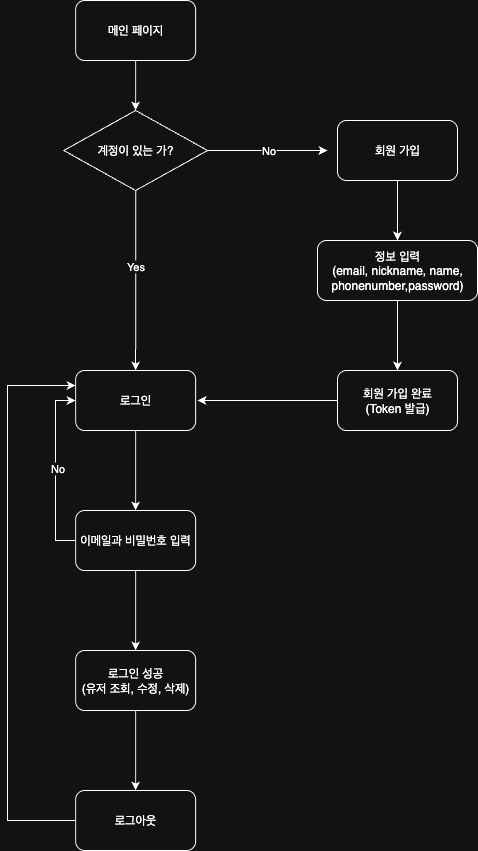

The diagram above was exported from draw.io. Its source (the exported page's mxGraphModel, read from the mxfile embedded in the PNG):
<mxGraphModel dx="1884" dy="613" grid="1" gridSize="10" guides="1" tooltips="1" connect="1" arrows="1" fold="1" page="1" pageScale="1" pageWidth="827" pageHeight="1169" background="light-dark(#FFFFFF,#121212)" math="0" shadow="0">
  <root>
    <mxCell id="0" />
    <mxCell id="1" parent="0" />
    <mxCell id="QTVKTdcBD0PxWTXcVqEz-12" style="edgeStyle=orthogonalEdgeStyle;rounded=0;orthogonalLoop=1;jettySize=auto;html=1;exitX=0.5;exitY=1;exitDx=0;exitDy=0;entryX=0.5;entryY=0;entryDx=0;entryDy=0;" parent="1" source="31kXpQvGhpEYLTON1RAb-1" target="QTVKTdcBD0PxWTXcVqEz-4" edge="1">
      <mxGeometry relative="1" as="geometry" />
    </mxCell>
    <mxCell id="31kXpQvGhpEYLTON1RAb-1" value="" style="rounded=1;whiteSpace=wrap;html=1;" parent="1" vertex="1">
      <mxGeometry x="58.13" y="120" width="120" height="60" as="geometry" />
    </mxCell>
    <mxCell id="31kXpQvGhpEYLTON1RAb-2" value="메인 페이지" style="text;html=1;align=center;verticalAlign=middle;whiteSpace=wrap;rounded=0;" parent="1" vertex="1">
      <mxGeometry x="88.13" y="135" width="60" height="30" as="geometry" />
    </mxCell>
    <mxCell id="QTVKTdcBD0PxWTXcVqEz-8" style="edgeStyle=orthogonalEdgeStyle;rounded=0;orthogonalLoop=1;jettySize=auto;html=1;exitX=1;exitY=0.5;exitDx=0;exitDy=0;" parent="1" source="QTVKTdcBD0PxWTXcVqEz-4" edge="1">
      <mxGeometry relative="1" as="geometry">
        <mxPoint x="310" y="270" as="targetPoint" />
      </mxGeometry>
    </mxCell>
    <mxCell id="QTVKTdcBD0PxWTXcVqEz-9" value="No" style="edgeLabel;html=1;align=center;verticalAlign=middle;resizable=0;points=[];" parent="QTVKTdcBD0PxWTXcVqEz-8" vertex="1" connectable="0">
      <mxGeometry x="-0.0025" relative="1" as="geometry">
        <mxPoint as="offset" />
      </mxGeometry>
    </mxCell>
    <mxCell id="QTVKTdcBD0PxWTXcVqEz-29" value="" style="edgeStyle=orthogonalEdgeStyle;rounded=0;orthogonalLoop=1;jettySize=auto;html=1;" parent="1" source="QTVKTdcBD0PxWTXcVqEz-4" target="QTVKTdcBD0PxWTXcVqEz-28" edge="1">
      <mxGeometry relative="1" as="geometry" />
    </mxCell>
    <mxCell id="QTVKTdcBD0PxWTXcVqEz-30" value="Yes" style="edgeLabel;html=1;align=center;verticalAlign=middle;resizable=0;points=[];" parent="QTVKTdcBD0PxWTXcVqEz-29" vertex="1" connectable="0">
      <mxGeometry x="-0.156" y="-1" relative="1" as="geometry">
        <mxPoint as="offset" />
      </mxGeometry>
    </mxCell>
    <mxCell id="QTVKTdcBD0PxWTXcVqEz-4" value="계정이 있는 가?" style="rhombus;whiteSpace=wrap;html=1;" parent="1" vertex="1">
      <mxGeometry x="46.25" y="230" width="143.75" height="80" as="geometry" />
    </mxCell>
    <mxCell id="QTVKTdcBD0PxWTXcVqEz-18" value="" style="edgeStyle=orthogonalEdgeStyle;rounded=0;orthogonalLoop=1;jettySize=auto;html=1;" parent="1" source="QTVKTdcBD0PxWTXcVqEz-13" target="QTVKTdcBD0PxWTXcVqEz-17" edge="1">
      <mxGeometry relative="1" as="geometry" />
    </mxCell>
    <mxCell id="QTVKTdcBD0PxWTXcVqEz-13" value="회원 가입" style="rounded=1;whiteSpace=wrap;html=1;" parent="1" vertex="1">
      <mxGeometry x="320" y="240" width="120" height="60" as="geometry" />
    </mxCell>
    <mxCell id="QTVKTdcBD0PxWTXcVqEz-20" value="" style="edgeStyle=orthogonalEdgeStyle;rounded=0;orthogonalLoop=1;jettySize=auto;html=1;" parent="1" source="QTVKTdcBD0PxWTXcVqEz-17" target="QTVKTdcBD0PxWTXcVqEz-19" edge="1">
      <mxGeometry relative="1" as="geometry" />
    </mxCell>
    <mxCell id="QTVKTdcBD0PxWTXcVqEz-17" value="정보 입력&lt;div&gt;(email, nickname, name, phonenumber,password)&lt;/div&gt;" style="whiteSpace=wrap;html=1;rounded=1;" parent="1" vertex="1">
      <mxGeometry x="300" y="360" width="160" height="60" as="geometry" />
    </mxCell>
    <mxCell id="QTVKTdcBD0PxWTXcVqEz-22" value="" style="edgeStyle=orthogonalEdgeStyle;rounded=0;orthogonalLoop=1;jettySize=auto;html=1;" parent="1" source="QTVKTdcBD0PxWTXcVqEz-19" edge="1">
      <mxGeometry relative="1" as="geometry">
        <mxPoint x="180" y="520" as="targetPoint" />
        <Array as="points">
          <mxPoint x="230" y="520" />
          <mxPoint x="230" y="520" />
        </Array>
      </mxGeometry>
    </mxCell>
    <mxCell id="QTVKTdcBD0PxWTXcVqEz-19" value="회원 가입 완료&lt;div&gt;(Token 발급)&lt;/div&gt;" style="whiteSpace=wrap;html=1;rounded=1;" parent="1" vertex="1">
      <mxGeometry x="320" y="490" width="120" height="60" as="geometry" />
    </mxCell>
    <mxCell id="QTVKTdcBD0PxWTXcVqEz-32" value="" style="edgeStyle=orthogonalEdgeStyle;rounded=0;orthogonalLoop=1;jettySize=auto;html=1;" parent="1" source="QTVKTdcBD0PxWTXcVqEz-28" target="QTVKTdcBD0PxWTXcVqEz-31" edge="1">
      <mxGeometry relative="1" as="geometry" />
    </mxCell>
    <mxCell id="QTVKTdcBD0PxWTXcVqEz-28" value="로그인" style="rounded=1;whiteSpace=wrap;html=1;" parent="1" vertex="1">
      <mxGeometry x="58.125" y="490" width="120" height="60" as="geometry" />
    </mxCell>
    <mxCell id="QTVKTdcBD0PxWTXcVqEz-33" style="edgeStyle=orthogonalEdgeStyle;rounded=0;orthogonalLoop=1;jettySize=auto;html=1;entryX=0;entryY=0.5;entryDx=0;entryDy=0;" parent="1" source="QTVKTdcBD0PxWTXcVqEz-31" target="QTVKTdcBD0PxWTXcVqEz-28" edge="1">
      <mxGeometry relative="1" as="geometry">
        <mxPoint x="-20" y="510" as="targetPoint" />
        <Array as="points">
          <mxPoint x="38" y="660" />
          <mxPoint x="38" y="520" />
        </Array>
      </mxGeometry>
    </mxCell>
    <mxCell id="QTVKTdcBD0PxWTXcVqEz-34" value="No" style="edgeLabel;html=1;align=center;verticalAlign=middle;resizable=0;points=[];" parent="QTVKTdcBD0PxWTXcVqEz-33" vertex="1" connectable="0">
      <mxGeometry x="0.0333" relative="1" as="geometry">
        <mxPoint x="1" as="offset" />
      </mxGeometry>
    </mxCell>
    <mxCell id="QTVKTdcBD0PxWTXcVqEz-36" value="" style="edgeStyle=orthogonalEdgeStyle;rounded=0;orthogonalLoop=1;jettySize=auto;html=1;" parent="1" source="QTVKTdcBD0PxWTXcVqEz-31" target="QTVKTdcBD0PxWTXcVqEz-35" edge="1">
      <mxGeometry relative="1" as="geometry" />
    </mxCell>
    <mxCell id="QTVKTdcBD0PxWTXcVqEz-31" value="이메일과 비밀번호 입력" style="rounded=1;whiteSpace=wrap;html=1;" parent="1" vertex="1">
      <mxGeometry x="58.125" y="630" width="120" height="60" as="geometry" />
    </mxCell>
    <mxCell id="QTVKTdcBD0PxWTXcVqEz-38" value="" style="edgeStyle=orthogonalEdgeStyle;rounded=0;orthogonalLoop=1;jettySize=auto;html=1;" parent="1" source="QTVKTdcBD0PxWTXcVqEz-35" target="QTVKTdcBD0PxWTXcVqEz-37" edge="1">
      <mxGeometry relative="1" as="geometry" />
    </mxCell>
    <mxCell id="QTVKTdcBD0PxWTXcVqEz-35" value="로그인 성공&lt;div&gt;(유저 조회, 수정, 삭제)&lt;/div&gt;" style="whiteSpace=wrap;html=1;rounded=1;" parent="1" vertex="1">
      <mxGeometry x="58.125" y="770" width="120" height="60" as="geometry" />
    </mxCell>
    <mxCell id="QTVKTdcBD0PxWTXcVqEz-39" style="edgeStyle=orthogonalEdgeStyle;rounded=0;orthogonalLoop=1;jettySize=auto;html=1;entryX=0;entryY=0.25;entryDx=0;entryDy=0;" parent="1" source="QTVKTdcBD0PxWTXcVqEz-37" target="QTVKTdcBD0PxWTXcVqEz-28" edge="1">
      <mxGeometry relative="1" as="geometry">
        <Array as="points">
          <mxPoint x="-10" y="940" />
          <mxPoint x="-10" y="505" />
        </Array>
      </mxGeometry>
    </mxCell>
    <mxCell id="QTVKTdcBD0PxWTXcVqEz-37" value="로그아웃" style="whiteSpace=wrap;html=1;rounded=1;" parent="1" vertex="1">
      <mxGeometry x="58.125" y="910" width="120" height="60" as="geometry" />
    </mxCell>
  </root>
</mxGraphModel>